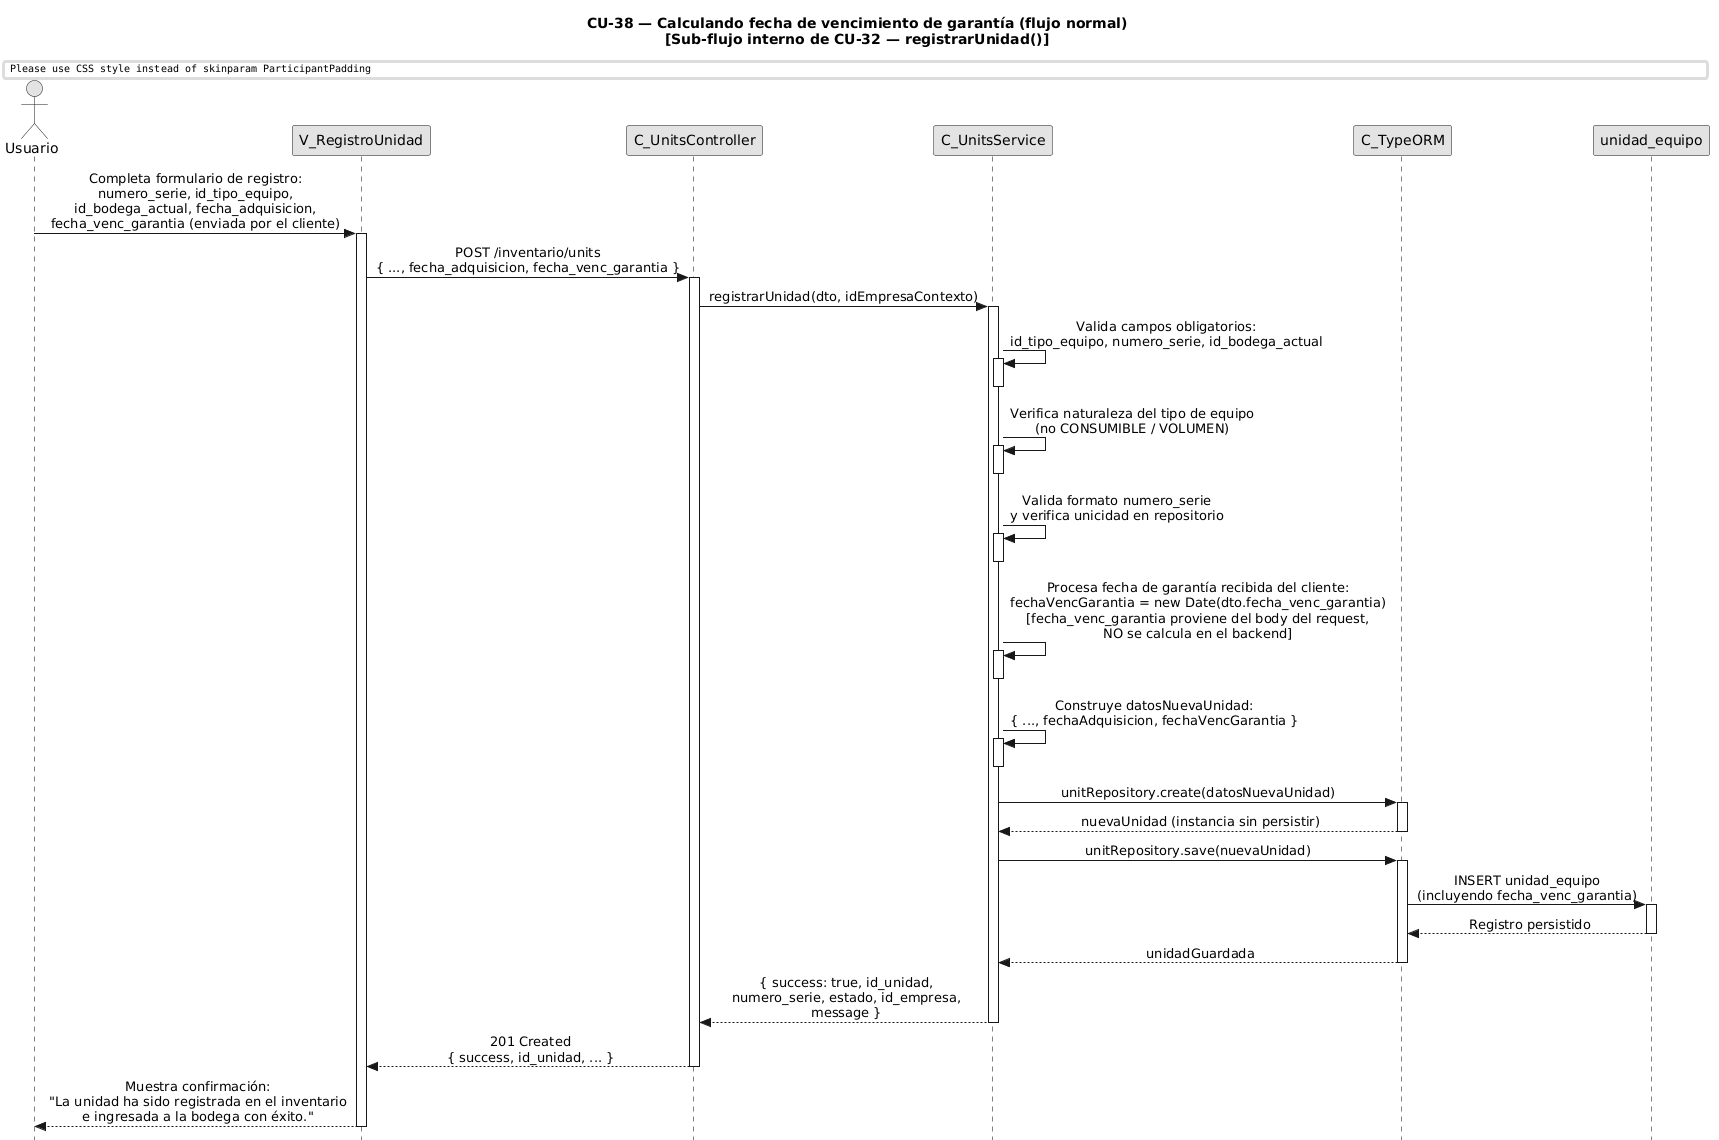

The diagram above was rendered by PlantUML. Its source (embedded in the PNG):
@startuml CU38-normal
title CU-38 — Calculando fecha de vencimiento de garantía (flujo normal)\n[Sub-flujo interno de CU-32 — registrarUnidad()]

skinparam style strictuml
skinparam monochrome true
skinparam shadowing false
skinparam sequenceMessageAlign center
skinparam ParticipantPadding 70
skinparam ActorPadding 30
skinparam sequence {
  MessageAlign center
  LifeLineBorderColor black
}
hide footbox

actor "Usuario" as user
participant "V_RegistroUnidad" as view
participant "C_UnitsController" as ctrl
participant "C_UnitsService" as svc
participant "C_TypeORM" as orm
participant "unidad_equipo" as ent

user -> view : Completa formulario de registro:\nnumero_serie, id_tipo_equipo,\nid_bodega_actual, fecha_adquisicion,\nfecha_venc_garantia (enviada por el cliente)
activate view

view -> ctrl : POST /inventario/units\n{ ..., fecha_adquisicion, fecha_venc_garantia }
activate ctrl

ctrl -> svc : registrarUnidad(dto, idEmpresaContexto)
activate svc

svc -> svc : Valida campos obligatorios:\nid_tipo_equipo, numero_serie, id_bodega_actual
activate svc
deactivate svc

svc -> svc : Verifica naturaleza del tipo de equipo\n(no CONSUMIBLE / VOLUMEN)
activate svc
deactivate svc

svc -> svc : Valida formato numero_serie\ny verifica unicidad en repositorio
activate svc
deactivate svc

svc -> svc : Procesa fecha de garantía recibida del cliente:\nfechaVencGarantia = new Date(dto.fecha_venc_garantia)\n[fecha_venc_garantia proviene del body del request,\nNO se calcula en el backend]
activate svc
deactivate svc

svc -> svc : Construye datosNuevaUnidad:\n{ ..., fechaAdquisicion, fechaVencGarantia }
activate svc
deactivate svc

svc -> orm : unitRepository.create(datosNuevaUnidad)
activate orm
orm --> svc : nuevaUnidad (instancia sin persistir)
deactivate orm

svc -> orm : unitRepository.save(nuevaUnidad)
activate orm

orm -> ent : INSERT unidad_equipo\n(incluyendo fecha_venc_garantia)
activate ent
ent --> orm : Registro persistido
deactivate ent

orm --> svc : unidadGuardada
deactivate orm

svc --> ctrl : { success: true, id_unidad,\nnumero_serie, estado, id_empresa,\nmessage }
deactivate svc

ctrl --> view : 201 Created\n{ success, id_unidad, ... }
deactivate ctrl

view --> user : Muestra confirmación:\n"La unidad ha sido registrada en el inventario\ne ingresada a la bodega con éxito."
deactivate view

@enduml